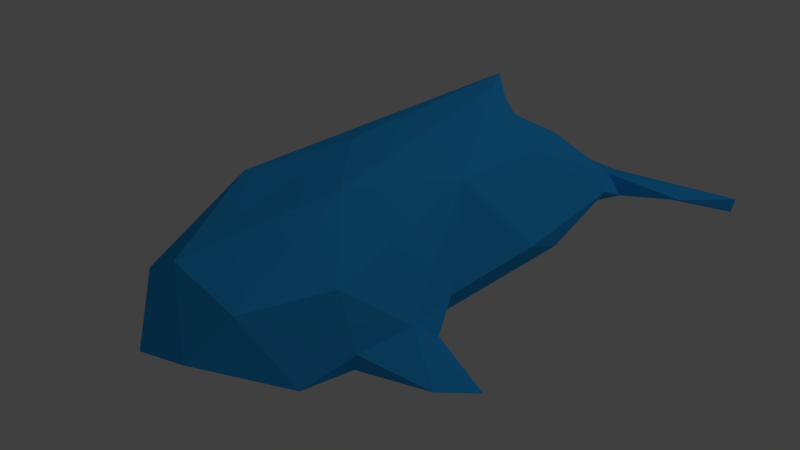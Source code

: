 # Source: wal_lowpoly.blend  (saved by Blender 2.72.0; exported with 4.5.12 LTS)
import bpy
from mathutils import Matrix  # noqa: F401  (used for matrix-valued properties, if any)

bpy.ops.wm.read_factory_settings(use_empty=True)
scene = bpy.context.scene
scene.name = 'Scene'

# ---- collections
col_collection_1 = bpy.data.collections.new('Collection 1'); scene.collection.children.link(col_collection_1)

# ---- materials (node trees are filled in below, after node groups)
mat_null = bpy.data.materials.new('(null)')
mat_null.alpha_threshold = 0.0
mat_null.diffuse_color = (0.02939, 0.4282, 1.0, 1.0)
mat_null.roughness = 0.5

# ---- material node trees

# ---- world
world_world = bpy.data.worlds.new('World'); scene.world = world_world
world_world.color = (0.05088, 0.05088, 0.05088)
world_world.use_sun_shadow = False
world_world.sun_shadow_jitter_overblur = 0.0
world_world.cycles.sampling_method = 'MANUAL'
world_world.cycles.sample_map_resolution = 256

# ---- cameras
cam_camera = bpy.data.cameras.new('Camera')
cam_camera.clip_end = 100.0
cam_camera.lens = 35.0
cam_camera.sensor_width = 32.0
cam_camera.sensor_height = 18.0
cam_camera.ortho_scale = 7.314
cam_camera.dof.focus_distance = 0.0

# ---- lights
light_lamp = bpy.data.lights.new('Lamp', 'POINT')
light_lamp.transmission_factor = 0.0
light_lamp.cutoff_distance = 30.0
light_lamp.energy = 100.0
light_lamp.shadow_buffer_clip_start = 1.001
light_lamp.shadow_soft_size = 0.1
light_lamp.shadow_maximum_resolution = 0.006
light_lamp.use_absolute_resolution = True
light_lamp.cycles.use_multiple_importance_sampling = False

# ---- meshes
me_wal = bpy.data.meshes.new('wal')
me_wal.from_pydata([(0.3908, -0.1302, 0.01443), (0.03877, 0.1067, -0.5726), (0.2437, -0.3145, -0.3432), (0.1278, -0.1617, -0.8951), (0.3302, 0.2546, 0.366), (0.2427, 0.1936, -0.171), (-0.07936, -0.1535, 1.496), (0.1616, -0.1017, 1.467), (0.3928, -0.1986, 0.9467), (-0.002879, 0.1708, 1.366), (0.2603, 0.06448, 1.328), (0.3708, -0.1765, 0.461), (0.1965, 0.3199, 0.8267), (0.06604, -0.3061, -0.7702), (0.01235, -0.3984, -0.3051), (-0.1941, -0.3175, 1.191), (0.3215, -0.2875, 1.143), (0.03585, -0.4092, 0.5467), (0.3696, 0.06832, 0.9949), (0.4511, -0.3615, 0.5943), (0.4211, -0.2823, 0.577), (0.4426, -0.1602, 0.7244), (0.3344, -0.3082, 0.9135), (0.2665, -0.3343, 0.5659), (0.5658, -0.3663, 0.7512), (0.6136, -0.4583, 0.5387), (-0.1078, -0.1511, -0.8909), (0.1871, -0.2096, -0.7969), (0.2045, -0.2572, -0.899), (0.4746, -0.2228, -0.9837), (0.2992, -0.2948, -1.218), (0.001222, -0.2513, -1.145), (0.6529, -0.22, -1.175), (0.05808, 0.3686, -0.1801), (0.06053, 0.4316, -0.09051), (-0.01338, 0.4533, -0.2206), (0.6419, -0.2884, -1.169), (-0.3752, -0.152, -0.05347), (-0.2337, -0.3152, -0.4112), (-0.1897, -0.2326, -0.7658), (-0.2709, 0.2844, 0.07152), (-0.2546, -0.07181, -0.544), (-0.3935, 0.07007, 0.8421), (-0.4453, -0.1442, 0.769), (-0.3386, -0.1825, 1.192), (-0.2187, 0.294, 0.9341), (-0.2692, 0.02508, 1.327), (-0.02133, 0.3765, 0.588), (-0.2913, -0.3137, 0.418), (-0.35, -0.3004, 0.9346), (-0.3346, -0.3304, 0.6583), (-0.413, -0.2927, 0.5754), (-0.5006, -0.3784, 0.5626), (-0.6159, -0.4567, 0.5506), (-0.5688, -0.3673, 0.7427), (-0.2011, -0.2233, -0.8788), (-0.1626, -0.2925, -0.957), (-0.3334, -0.303, -1.225), (-0.6471, -0.2186, -1.175), (-0.4704, -0.2137, -0.9881), (-0.02098, 0.2773, -0.2746), (-0.03524, 0.3669, -0.2015), (-0.6538, -0.2842, -1.165)], [], [(3, 1, 5), (1, 60, 5), (10, 16, 18), (11, 0, 4), (22, 8, 16), (17, 2, 23), (7, 10, 9), (9, 6, 7), (20, 23, 11), (14, 2, 17), (0, 23, 2), (2, 27, 0), (12, 10, 18), (23, 20, 19), (22, 16, 23), (8, 22, 24), (47, 9, 12), (4, 12, 18), (10, 12, 9), (16, 6, 15), (16, 7, 6), (10, 7, 16), (14, 13, 2), (0, 27, 5), (2, 13, 27), (3, 28, 29), (27, 13, 28), (28, 13, 56), (28, 56, 29), (27, 28, 3), (4, 5, 34), (0, 5, 4), (47, 12, 34), (12, 4, 34), (15, 17, 16), (35, 47, 34), (60, 61, 33), (33, 61, 35), (30, 32, 36), (36, 29, 56), (31, 3, 32), (4, 21, 11), (18, 21, 4), (18, 8, 21), (34, 5, 33), (33, 35, 34), (33, 5, 60), (27, 3, 5), (32, 29, 36), (29, 32, 3), (36, 56, 30), (30, 31, 32), (56, 31, 30), (31, 26, 3), (23, 16, 17), (25, 19, 20), (21, 25, 20), (21, 8, 24), (21, 24, 25), (25, 22, 19), (24, 22, 25), (22, 23, 19), (11, 21, 20), (8, 18, 16), (0, 11, 23), (48, 42, 37), (40, 41, 37), (46, 6, 9), (42, 44, 46), (45, 42, 46), (14, 17, 48), (9, 45, 46), (15, 44, 49), (44, 43, 49), (43, 42, 48), (48, 38, 14), (38, 48, 37), (37, 41, 38), (54, 49, 43), (50, 17, 49), (43, 48, 51), (50, 53, 52), (45, 9, 47), (42, 45, 40), (44, 15, 6), (44, 6, 46), (13, 14, 38), (57, 58, 31), (55, 59, 56), (59, 55, 26), (26, 39, 41), (39, 56, 13), (55, 39, 26), (56, 39, 55), (39, 38, 41), (42, 40, 37), (1, 26, 60), (35, 45, 47), (45, 35, 40), (40, 60, 41), (61, 40, 35), (61, 60, 40), (13, 38, 39), (1, 3, 26), (26, 41, 60), (62, 58, 57), (57, 56, 59), (62, 59, 58), (62, 57, 59), (58, 59, 26), (58, 26, 31), (57, 31, 56), (17, 15, 49), (52, 53, 51), (43, 51, 53), (53, 54, 43), (50, 49, 53), (53, 49, 54), (52, 51, 50), (48, 50, 51), (50, 48, 17), (44, 42, 43)])
me_wal.materials.append(mat_null)
me_wal.use_remesh_preserve_volume = False
me_wal.use_remesh_preserve_attributes = False
me_wal.use_mirror_vertex_groups = False
me_wal.update()
arm_armature = bpy.data.armatures.new('Armature')  # bones are not reproduced

# ---- objects
ob_armature = bpy.data.objects.new('Armature', arm_armature)
ob_wal = bpy.data.objects.new('wal', me_wal)
ob_lamp = bpy.data.objects.new('Lamp', light_lamp)
ob_camera = bpy.data.objects.new('Camera', cam_camera)

# ---- transforms, parenting, visibility, modifiers, constraints
ob_armature.location = (-0.0172, -2.059, 1.208)
ob_armature.rotation_euler = (1.571, -0.0, 0.0)
ob_armature.show_in_front = True
ob_armature.lineart.crease_threshold = 0.0
ob_wal.parent = ob_armature
ob_wal.matrix_parent_inverse = Matrix(((1.0, 0.0, 0.0, 0.0172), (0.0, 1.0, 0.0, 2.059), (0.0, 0.0, 1.0, -1.208), (0.0, 0.0, 0.0, 1.0)))
ob_wal.location = (-0.02252, -1.992, -0.01034)
ob_wal.lineart.crease_threshold = 0.0
_vg = ob_wal.vertex_groups.new(name='Bone')
for _i, _w in zip([4, 6, 7, 8, 9, 10, 12, 15, 16, 17, 18, 21, 22, 23, 42, 43, 44, 45, 46, 47, 49], [0.007537, 0.9438, 0.9331, 0.07626, 0.8339, 0.7794, 0.1189, 0.6642, 0.6071, 0.01425, 0.2519, 0.0004489, 0.08173, 0.002532, 0.1135, 0.02353, 0.6706, 0.3036, 0.827, 0.03801, 0.06248]): _vg.add([_i], _w, 'REPLACE')
_vg = ob_wal.vertex_groups.new(name='Bone.001')
for _i, _w in zip([4, 6, 7, 8, 9, 10, 12, 15, 16, 17, 18, 22, 23, 42, 43, 44, 45, 46, 47, 49, 50], [0.009901, 8.482e-05, 0.0005249, 0.0008055, 0.07378, 0.04343, 0.2373, 0.08031, 0.06185, 0.05214, 0.06318, 0.01875, 0.004525, 0.02956, 0.0001676, 0.01768, 0.1762, 0.02166, 0.1225, 0.00649, 0.000967]): _vg.add([_i], _w, 'REPLACE')
_vg = ob_wal.vertex_groups.new(name='Bone.002')
for _i, _w in zip([0, 2, 4, 5, 9, 10, 11, 12, 14, 15, 16, 17, 18, 19, 20, 21, 22, 23, 33, 34, 35, 37, 38, 40, 41, 42, 43, 45, 46, 47, 48, 49, 50, 51, 60, 61], [0.06631, 0.001159, 0.2372, 0.01468, 0.009163, 0.001851, 0.3052, 0.273, 0.0004174, 0.003101, 0.002975, 0.4277, 0.03964, 0.01123, 0.1105, 0.04764, 6.868e-05, 0.2273, 0.007483, 0.0424, 0.01794, 0.05175, 0.0008354, 0.1062, 0.0001666, 0.1617, 0.03968, 0.1724, 4.211e-06, 0.3934, 0.3236, 0.003455, 0.1188, 0.1098, 1.603e-05, 0.006635]): _vg.add([_i], _w, 'REPLACE')
_vg = ob_wal.vertex_groups.new(name='Bone.003')
for _i, _w in zip([0, 1, 2, 4, 5, 9, 11, 12, 14, 17, 18, 19, 20, 21, 23, 27, 33, 34, 35, 37, 38, 40, 41, 42, 43, 45, 47, 48, 50, 51, 60, 61], [0.3647, 0.003265, 0.03991, 0.4143, 0.1784, 0.0002274, 0.298, 0.05669, 0.0482, 0.1888, 0.001654, 0.001463, 0.04896, 0.01298, 0.1569, 7.901e-05, 0.2062, 0.2946, 0.2313, 0.3422, 0.0337, 0.4609, 0.009124, 0.07888, 0.01352, 0.05589, 0.2256, 0.3327, 0.03629, 0.04872, 0.115, 0.205]): _vg.add([_i], _w, 'REPLACE')
_vg = ob_wal.vertex_groups.new(name='Bone.004')
for _i, _w in zip([0, 1, 2, 3, 4, 5, 11, 12, 13, 14, 17, 20, 21, 23, 26, 27, 33, 34, 35, 37, 38, 39, 40, 41, 42, 43, 45, 47, 48, 50, 51, 60, 61], [0.4084, 0.06759, 0.2145, 0.001748, 0.1219, 0.4522, 0.05203, 0.002993, 1.312e-05, 0.2491, 0.0259, 0.0005472, 0.0002364, 0.02191, 0.001029, 0.001905, 0.546, 0.5052, 0.5431, 0.4396, 0.1957, 5.145e-05, 0.3077, 0.08947, 0.01128, 0.0009632, 0.006596, 0.04682, 0.06475, 0.000175, 0.0003377, 0.4889, 0.5425]): _vg.add([_i], _w, 'REPLACE')
_vg = ob_wal.vertex_groups.new(name='Bone.005')
for _i, _w in zip([0, 1, 2, 3, 4, 5, 11, 13, 14, 17, 23, 26, 27, 33, 34, 35, 37, 38, 39, 40, 41, 42, 47, 48, 55, 60, 61], [0.09253, 0.3029, 0.4741, 0.0147, 0.01076, 0.2618, 3.222e-05, 0.01612, 0.5126, 0.002461, 0.0006855, 0.01202, 0.02309, 0.1742, 0.1084, 0.1482, 0.1044, 0.4902, 0.03472, 0.05751, 0.343, 5.511e-05, 6.122e-05, 0.001404, 0.0002918, 0.3048, 0.1785]): _vg.add([_i], _w, 'REPLACE')
_vg = ob_wal.vertex_groups.new(name='Bone.006')
for _i, _w in zip([0, 1, 2, 3, 5, 13, 14, 17, 26, 27, 28, 33, 34, 35, 37, 38, 39, 40, 41, 55, 56, 60, 61], [0.00334, 0.5307, 0.2195, 0.1189, 0.05143, 0.2798, 0.1525, 2.246e-06, 0.1462, 0.2239, 0.04482, 0.01301, 0.0008466, 0.00584, 0.003706, 0.2271, 0.3567, 0.001643, 0.4698, 0.07215, 0.03844, 0.06076, 0.01487]): _vg.add([_i], _w, 'REPLACE')
_vg = ob_wal.vertex_groups.new(name='Bone.007')
for _i, _w in zip([1, 2, 3, 5, 13, 14, 26, 27, 28, 29, 30, 31, 32, 36, 38, 39, 41, 55, 56, 57, 58, 59, 60, 62], [0.0669, 0.01466, 0.4373, 0.0007547, 0.6033, 0.007437, 0.4592, 0.5325, 0.3942, 0.1437, 0.1141, 0.0286, 0.1475, 0.147, 0.01657, 0.4902, 0.06009, 0.4168, 0.3372, 0.1248, 0.1491, 0.1469, 6.343e-06, 0.1493]): _vg.add([_i], _w, 'REPLACE')
_vg = ob_wal.vertex_groups.new(name='Bone.008')
for _i, _w in zip([3, 13, 26, 27, 28, 29, 30, 31, 32, 36, 39, 55, 56, 57, 58, 59, 62], [0.4097, 0.07604, 0.364, 0.2005, 0.5447, 0.8437, 0.8764, 0.961, 0.8424, 0.843, 0.09565, 0.4957, 0.6082, 0.8639, 0.8392, 0.8383, 0.8392]): _vg.add([_i], _w, 'REPLACE')
_vg = ob_wal.vertex_groups.new(name='Bone.012')
for _i, _w in zip([18, 21], [0.01504, 0.007591]): _vg.add([_i], _w, 'REPLACE')
_vg = ob_wal.vertex_groups.new(name='Bone.013')
for _i, _w in zip([18, 21], [0.08588, 0.1264]): _vg.add([_i], _w, 'REPLACE')
_vg = ob_wal.vertex_groups.new(name='Bone.014')
for _i, _w in zip([18, 21], [0.01504, 0.007591]): _vg.add([_i], _w, 'REPLACE')
_vg = ob_wal.vertex_groups.new(name='Bone.015')
for _i, _w in zip([18, 21], [0.08588, 0.1264]): _vg.add([_i], _w, 'REPLACE')
_vg = ob_wal.vertex_groups.new(name='Bone.016')
for _i, _w in zip([6, 9, 10, 12, 15, 16, 17, 23, 35, 37, 40, 42, 43, 44, 45, 46, 47, 48, 49, 50, 51, 52, 54], [0.01155, 0.01559, 7.173e-05, 0.02497, 0.1863, 0.004299, 0.06933, 0.0005705, 1.378e-05, 0.002502, 0.01224, 0.5042, 0.4248, 0.2531, 0.2236, 0.1105, 0.08544, 0.107, 0.5548, 0.1698, 0.1508, 0.0005918, 0.0218]): _vg.add([_i], _w, 'REPLACE')
_vg = ob_wal.vertex_groups.new(name='Bone.017')
for _i, _w in zip([15, 17, 37, 42, 43, 44, 48, 49, 50, 51, 52, 53, 54], [0.008469, 0.01551, 0.0009947, 0.04727, 0.4636, 0.00716, 0.124, 0.3408, 0.6295, 0.6585, 0.9771, 0.9963, 0.9673]): _vg.add([_i], _w, 'REPLACE')
_vg = ob_wal.vertex_groups.new(name='Bone.018')
for _i, _w in zip([0, 4, 6, 7, 8, 9, 10, 11, 12, 15, 16, 17, 18, 19, 20, 21, 22, 23, 24, 34, 45, 47, 48, 49, 50], [0.008546, 0.128, 0.0004642, 0.02405, 0.6639, 0.01829, 0.134, 0.1512, 0.2395, 0.0127, 0.2652, 0.09325, 0.573, 0.03546, 0.1528, 0.4255, 0.5537, 0.2156, 0.01672, 7.242e-05, 0.007782, 0.03346, 0.0004344, 0.0002987, 0.0001803]): _vg.add([_i], _w, 'REPLACE')
_vg = ob_wal.vertex_groups.new(name='Bone.019')
for _i, _w in zip([0, 4, 8, 11, 16, 17, 18, 19, 20, 21, 22, 23, 24, 25], [0.002477, 0.00733, 0.2291, 0.1605, 0.009977, 0.03876, 0.0191, 0.9176, 0.6564, 0.4778, 0.3111, 0.3235, 0.9728, 0.9955]): _vg.add([_i], _w, 'REPLACE')
_m = ob_wal.modifiers.new('Armature', 'ARMATURE')
_m.object = ob_armature
ob_lamp.location = (4.076, 1.005, 5.904)
ob_lamp.rotation_euler = (0.6503, 0.05522, 1.866)
ob_lamp.lock_rotations_4d = False
ob_lamp.empty_display_type = 'ARROWS'
ob_lamp.color = (0.0, 0.0, 0.0, 0.0)
ob_lamp.lineart.crease_threshold = 0.0
ob_camera.location = (2.277, -3.358, 2.794)
ob_camera.rotation_euler = (1.109, 0.01082, 0.8149)
ob_camera.lock_rotations_4d = False
ob_camera.empty_display_type = 'ARROWS'
ob_camera.color = (0.0, 0.0, 0.0, 0.0)
ob_camera.display_type = 'WIRE'
ob_camera.lineart.crease_threshold = 0.0

# ---- collection membership
col_collection_1.objects.link(ob_armature)
col_collection_1.objects.link(ob_wal)
col_collection_1.objects.link(ob_lamp)
col_collection_1.objects.link(ob_camera)

# ---- scene / render settings (as saved in the file)
scene.camera = ob_camera
scene.frame_start = 1; scene.frame_end = 204; scene.frame_set(17)
scene.render.engine = 'CYCLES'
scene.render.resolution_percentage = 50
scene.render.dither_intensity = 0.0
scene.cycles.use_denoising = False
scene.cycles.samples = 10
scene.cycles.sampling_pattern = 'TABULATED_SOBOL'
scene.cycles.light_sampling_threshold = 0.0
scene.cycles.use_adaptive_sampling = False
scene.cycles.use_light_tree = False
scene.cycles.blur_glossy = 0.0
scene.cycles.pixel_filter_type = 'GAUSSIAN'
scene.cycles.sample_clamp_indirect = 0.0
scene.view_settings.view_transform = 'Standard'
bpy.context.view_layer.update()
